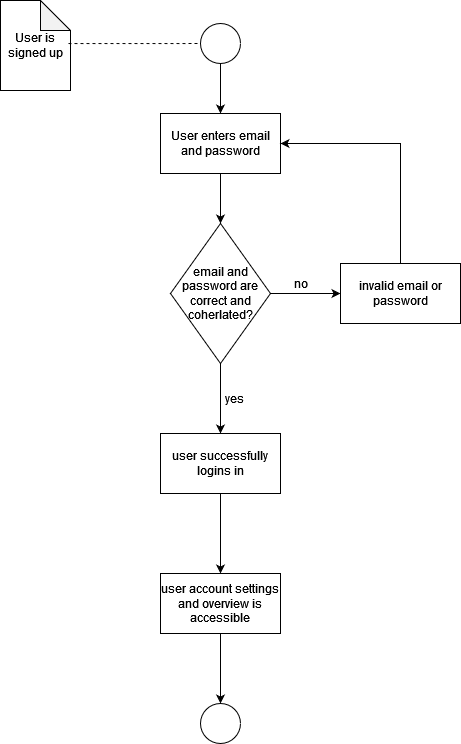

The diagram above was exported from draw.io. Its source (the exported page's mxGraphModel, read from the mxfile embedded in the PNG):
<mxGraphModel dx="913" dy="461" grid="1" gridSize="10" guides="1" tooltips="1" connect="1" arrows="1" fold="1" page="1" pageScale="1" pageWidth="827" pageHeight="1169" math="0" shadow="0">
  <root>
    <mxCell id="0" />
    <mxCell id="1" parent="0" />
    <mxCell id="xt5gD7scp-MxtTCR6dsZ-7" style="edgeStyle=orthogonalEdgeStyle;rounded=0;orthogonalLoop=1;jettySize=auto;html=1;exitX=0.5;exitY=1;exitDx=0;exitDy=0;entryX=0.5;entryY=0;entryDx=0;entryDy=0;" edge="1" parent="1" source="xt5gD7scp-MxtTCR6dsZ-1" target="xt5gD7scp-MxtTCR6dsZ-4">
      <mxGeometry relative="1" as="geometry" />
    </mxCell>
    <mxCell id="xt5gD7scp-MxtTCR6dsZ-1" value="" style="ellipse;whiteSpace=wrap;html=1;aspect=fixed;" vertex="1" parent="1">
      <mxGeometry x="400" y="120" width="40" height="40" as="geometry" />
    </mxCell>
    <mxCell id="xt5gD7scp-MxtTCR6dsZ-2" value="User is signed up" style="shape=note;whiteSpace=wrap;html=1;backgroundOutline=1;darkOpacity=0.05;" vertex="1" parent="1">
      <mxGeometry x="200" y="97" width="70" height="90" as="geometry" />
    </mxCell>
    <mxCell id="xt5gD7scp-MxtTCR6dsZ-3" value="" style="endArrow=none;dashed=1;html=1;rounded=0;entryX=0;entryY=0.5;entryDx=0;entryDy=0;exitX=0.971;exitY=0.478;exitDx=0;exitDy=0;exitPerimeter=0;" edge="1" parent="1" source="xt5gD7scp-MxtTCR6dsZ-2" target="xt5gD7scp-MxtTCR6dsZ-1">
      <mxGeometry width="50" height="50" relative="1" as="geometry">
        <mxPoint x="300" y="120" as="sourcePoint" />
        <mxPoint x="440" y="260" as="targetPoint" />
      </mxGeometry>
    </mxCell>
    <mxCell id="xt5gD7scp-MxtTCR6dsZ-10" style="edgeStyle=orthogonalEdgeStyle;rounded=0;orthogonalLoop=1;jettySize=auto;html=1;exitX=0.5;exitY=1;exitDx=0;exitDy=0;entryX=0.5;entryY=0;entryDx=0;entryDy=0;" edge="1" parent="1" source="xt5gD7scp-MxtTCR6dsZ-4" target="xt5gD7scp-MxtTCR6dsZ-8">
      <mxGeometry relative="1" as="geometry" />
    </mxCell>
    <mxCell id="xt5gD7scp-MxtTCR6dsZ-4" value="User enters email and password" style="rounded=0;whiteSpace=wrap;html=1;" vertex="1" parent="1">
      <mxGeometry x="360" y="210" width="120" height="60" as="geometry" />
    </mxCell>
    <mxCell id="xt5gD7scp-MxtTCR6dsZ-13" value="" style="edgeStyle=orthogonalEdgeStyle;rounded=0;orthogonalLoop=1;jettySize=auto;html=1;" edge="1" parent="1" source="xt5gD7scp-MxtTCR6dsZ-8" target="xt5gD7scp-MxtTCR6dsZ-12">
      <mxGeometry relative="1" as="geometry" />
    </mxCell>
    <mxCell id="xt5gD7scp-MxtTCR6dsZ-18" value="" style="edgeStyle=orthogonalEdgeStyle;rounded=0;orthogonalLoop=1;jettySize=auto;html=1;" edge="1" parent="1" source="xt5gD7scp-MxtTCR6dsZ-8" target="xt5gD7scp-MxtTCR6dsZ-17">
      <mxGeometry relative="1" as="geometry" />
    </mxCell>
    <mxCell id="xt5gD7scp-MxtTCR6dsZ-8" value="email and password are correct and coherlated?" style="rhombus;whiteSpace=wrap;html=1;" vertex="1" parent="1">
      <mxGeometry x="370" y="320" width="100" height="140" as="geometry" />
    </mxCell>
    <mxCell id="xt5gD7scp-MxtTCR6dsZ-16" style="edgeStyle=orthogonalEdgeStyle;rounded=0;orthogonalLoop=1;jettySize=auto;html=1;entryX=1;entryY=0.5;entryDx=0;entryDy=0;exitX=0.5;exitY=0;exitDx=0;exitDy=0;" edge="1" parent="1" source="xt5gD7scp-MxtTCR6dsZ-12" target="xt5gD7scp-MxtTCR6dsZ-4">
      <mxGeometry relative="1" as="geometry">
        <mxPoint x="600" y="240" as="targetPoint" />
      </mxGeometry>
    </mxCell>
    <mxCell id="xt5gD7scp-MxtTCR6dsZ-12" value="invalid email or password" style="whiteSpace=wrap;html=1;" vertex="1" parent="1">
      <mxGeometry x="540" y="360" width="120" height="60" as="geometry" />
    </mxCell>
    <mxCell id="xt5gD7scp-MxtTCR6dsZ-14" value="no" style="text;html=1;align=center;verticalAlign=middle;resizable=0;points=[];autosize=1;strokeColor=none;fillColor=none;" vertex="1" parent="1">
      <mxGeometry x="480" y="365" width="40" height="30" as="geometry" />
    </mxCell>
    <mxCell id="xt5gD7scp-MxtTCR6dsZ-21" value="" style="edgeStyle=orthogonalEdgeStyle;rounded=0;orthogonalLoop=1;jettySize=auto;html=1;" edge="1" parent="1" source="xt5gD7scp-MxtTCR6dsZ-17" target="xt5gD7scp-MxtTCR6dsZ-20">
      <mxGeometry relative="1" as="geometry" />
    </mxCell>
    <mxCell id="xt5gD7scp-MxtTCR6dsZ-17" value="user successfully logins in" style="whiteSpace=wrap;html=1;" vertex="1" parent="1">
      <mxGeometry x="360" y="530" width="120" height="60" as="geometry" />
    </mxCell>
    <mxCell id="xt5gD7scp-MxtTCR6dsZ-19" value="yes" style="text;html=1;align=center;verticalAlign=middle;resizable=0;points=[];autosize=1;strokeColor=none;fillColor=none;" vertex="1" parent="1">
      <mxGeometry x="414" y="480" width="40" height="30" as="geometry" />
    </mxCell>
    <mxCell id="xt5gD7scp-MxtTCR6dsZ-23" value="" style="edgeStyle=orthogonalEdgeStyle;rounded=0;orthogonalLoop=1;jettySize=auto;html=1;" edge="1" parent="1" source="xt5gD7scp-MxtTCR6dsZ-20" target="xt5gD7scp-MxtTCR6dsZ-22">
      <mxGeometry relative="1" as="geometry" />
    </mxCell>
    <mxCell id="xt5gD7scp-MxtTCR6dsZ-20" value="user account settings and overview is accessible " style="whiteSpace=wrap;html=1;" vertex="1" parent="1">
      <mxGeometry x="360" y="670" width="120" height="60" as="geometry" />
    </mxCell>
    <mxCell id="xt5gD7scp-MxtTCR6dsZ-22" value="" style="ellipse;whiteSpace=wrap;html=1;" vertex="1" parent="1">
      <mxGeometry x="400" y="800" width="40" height="40" as="geometry" />
    </mxCell>
  </root>
</mxGraphModel>